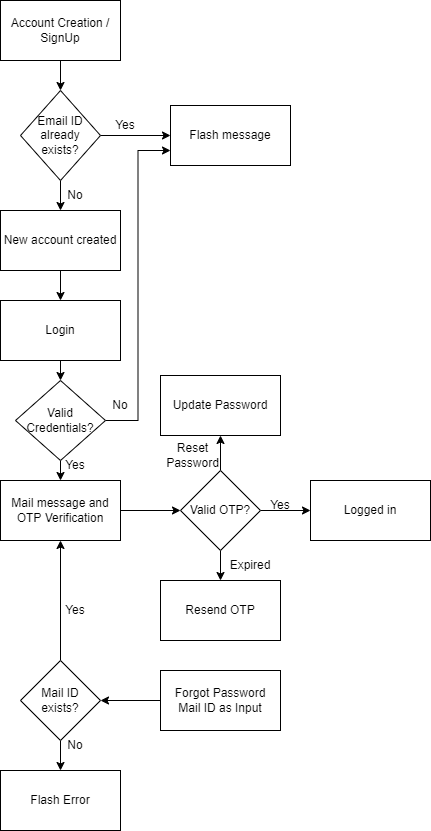

The diagram above was exported from draw.io. Its source (the exported page's mxGraphModel, read from the mxfile embedded in the PNG):
<mxGraphModel dx="782" dy="468" grid="1" gridSize="10" guides="1" tooltips="1" connect="1" arrows="1" fold="1" page="1" pageScale="1" pageWidth="850" pageHeight="1100" background="#FFFFFF" math="0" shadow="0">
  <root>
    <mxCell id="0" />
    <mxCell id="1" parent="0" />
    <mxCell id="u1lYgHPaegogzQqhh4kB-15" style="edgeStyle=orthogonalEdgeStyle;rounded=0;orthogonalLoop=1;jettySize=auto;html=1;exitX=0.5;exitY=1;exitDx=0;exitDy=0;entryX=0.5;entryY=0;entryDx=0;entryDy=0;" edge="1" parent="1" source="u1lYgHPaegogzQqhh4kB-1" target="u1lYgHPaegogzQqhh4kB-2">
      <mxGeometry relative="1" as="geometry" />
    </mxCell>
    <mxCell id="u1lYgHPaegogzQqhh4kB-1" value="Account Creation / SignUp" style="rounded=0;whiteSpace=wrap;html=1;" vertex="1" parent="1">
      <mxGeometry x="40" y="40" width="120" height="60" as="geometry" />
    </mxCell>
    <mxCell id="u1lYgHPaegogzQqhh4kB-16" style="edgeStyle=orthogonalEdgeStyle;rounded=0;orthogonalLoop=1;jettySize=auto;html=1;exitX=1;exitY=0.5;exitDx=0;exitDy=0;entryX=0;entryY=0.5;entryDx=0;entryDy=0;" edge="1" parent="1" source="u1lYgHPaegogzQqhh4kB-2" target="u1lYgHPaegogzQqhh4kB-3">
      <mxGeometry relative="1" as="geometry" />
    </mxCell>
    <mxCell id="u1lYgHPaegogzQqhh4kB-18" style="edgeStyle=orthogonalEdgeStyle;rounded=0;orthogonalLoop=1;jettySize=auto;html=1;exitX=0.5;exitY=1;exitDx=0;exitDy=0;entryX=0.5;entryY=0;entryDx=0;entryDy=0;" edge="1" parent="1" source="u1lYgHPaegogzQqhh4kB-2" target="u1lYgHPaegogzQqhh4kB-4">
      <mxGeometry relative="1" as="geometry" />
    </mxCell>
    <mxCell id="u1lYgHPaegogzQqhh4kB-2" value="Email ID already exists?" style="rhombus;whiteSpace=wrap;html=1;" vertex="1" parent="1">
      <mxGeometry x="60" y="130" width="80" height="90" as="geometry" />
    </mxCell>
    <mxCell id="u1lYgHPaegogzQqhh4kB-3" value="Flash message" style="rounded=0;whiteSpace=wrap;html=1;" vertex="1" parent="1">
      <mxGeometry x="210" y="145" width="120" height="60" as="geometry" />
    </mxCell>
    <mxCell id="u1lYgHPaegogzQqhh4kB-20" style="edgeStyle=orthogonalEdgeStyle;rounded=0;orthogonalLoop=1;jettySize=auto;html=1;exitX=0.5;exitY=1;exitDx=0;exitDy=0;entryX=0.5;entryY=0;entryDx=0;entryDy=0;" edge="1" parent="1" source="u1lYgHPaegogzQqhh4kB-4" target="u1lYgHPaegogzQqhh4kB-5">
      <mxGeometry relative="1" as="geometry" />
    </mxCell>
    <mxCell id="u1lYgHPaegogzQqhh4kB-4" value="New account created" style="rounded=0;whiteSpace=wrap;html=1;" vertex="1" parent="1">
      <mxGeometry x="40" y="250" width="120" height="60" as="geometry" />
    </mxCell>
    <mxCell id="u1lYgHPaegogzQqhh4kB-21" style="edgeStyle=orthogonalEdgeStyle;rounded=0;orthogonalLoop=1;jettySize=auto;html=1;exitX=0.5;exitY=1;exitDx=0;exitDy=0;entryX=0.5;entryY=0;entryDx=0;entryDy=0;" edge="1" parent="1" source="u1lYgHPaegogzQqhh4kB-5" target="u1lYgHPaegogzQqhh4kB-6">
      <mxGeometry relative="1" as="geometry" />
    </mxCell>
    <mxCell id="u1lYgHPaegogzQqhh4kB-5" value="Login" style="rounded=0;whiteSpace=wrap;html=1;" vertex="1" parent="1">
      <mxGeometry x="40" y="340" width="120" height="60" as="geometry" />
    </mxCell>
    <mxCell id="u1lYgHPaegogzQqhh4kB-22" style="edgeStyle=orthogonalEdgeStyle;rounded=0;orthogonalLoop=1;jettySize=auto;html=1;exitX=0.5;exitY=1;exitDx=0;exitDy=0;entryX=0.5;entryY=0;entryDx=0;entryDy=0;" edge="1" parent="1" source="u1lYgHPaegogzQqhh4kB-6" target="u1lYgHPaegogzQqhh4kB-7">
      <mxGeometry relative="1" as="geometry" />
    </mxCell>
    <mxCell id="u1lYgHPaegogzQqhh4kB-23" style="edgeStyle=orthogonalEdgeStyle;rounded=0;orthogonalLoop=1;jettySize=auto;html=1;exitX=1;exitY=0.5;exitDx=0;exitDy=0;entryX=0;entryY=0.75;entryDx=0;entryDy=0;" edge="1" parent="1" source="u1lYgHPaegogzQqhh4kB-6" target="u1lYgHPaegogzQqhh4kB-3">
      <mxGeometry relative="1" as="geometry" />
    </mxCell>
    <mxCell id="u1lYgHPaegogzQqhh4kB-6" value="Valid Credentials?" style="rhombus;whiteSpace=wrap;html=1;" vertex="1" parent="1">
      <mxGeometry x="55" y="420" width="90" height="80" as="geometry" />
    </mxCell>
    <mxCell id="u1lYgHPaegogzQqhh4kB-27" style="edgeStyle=orthogonalEdgeStyle;rounded=0;orthogonalLoop=1;jettySize=auto;html=1;exitX=1;exitY=0.5;exitDx=0;exitDy=0;entryX=0;entryY=0.5;entryDx=0;entryDy=0;" edge="1" parent="1" source="u1lYgHPaegogzQqhh4kB-7" target="u1lYgHPaegogzQqhh4kB-8">
      <mxGeometry relative="1" as="geometry" />
    </mxCell>
    <mxCell id="u1lYgHPaegogzQqhh4kB-7" value="Mail message and OTP Verification" style="rounded=0;whiteSpace=wrap;html=1;" vertex="1" parent="1">
      <mxGeometry x="40" y="520" width="120" height="60" as="geometry" />
    </mxCell>
    <mxCell id="u1lYgHPaegogzQqhh4kB-28" style="edgeStyle=orthogonalEdgeStyle;rounded=0;orthogonalLoop=1;jettySize=auto;html=1;exitX=1;exitY=0.5;exitDx=0;exitDy=0;entryX=0;entryY=0.5;entryDx=0;entryDy=0;" edge="1" parent="1" source="u1lYgHPaegogzQqhh4kB-8" target="u1lYgHPaegogzQqhh4kB-10">
      <mxGeometry relative="1" as="geometry" />
    </mxCell>
    <mxCell id="u1lYgHPaegogzQqhh4kB-30" style="edgeStyle=orthogonalEdgeStyle;rounded=0;orthogonalLoop=1;jettySize=auto;html=1;exitX=0.5;exitY=1;exitDx=0;exitDy=0;entryX=0.5;entryY=0;entryDx=0;entryDy=0;" edge="1" parent="1" source="u1lYgHPaegogzQqhh4kB-8" target="u1lYgHPaegogzQqhh4kB-9">
      <mxGeometry relative="1" as="geometry" />
    </mxCell>
    <mxCell id="u1lYgHPaegogzQqhh4kB-32" style="edgeStyle=orthogonalEdgeStyle;rounded=0;orthogonalLoop=1;jettySize=auto;html=1;exitX=0.5;exitY=0;exitDx=0;exitDy=0;" edge="1" parent="1" source="u1lYgHPaegogzQqhh4kB-8" target="u1lYgHPaegogzQqhh4kB-14">
      <mxGeometry relative="1" as="geometry" />
    </mxCell>
    <mxCell id="u1lYgHPaegogzQqhh4kB-8" value="Valid OTP?" style="rhombus;whiteSpace=wrap;html=1;" vertex="1" parent="1">
      <mxGeometry x="220" y="510" width="80" height="80" as="geometry" />
    </mxCell>
    <mxCell id="u1lYgHPaegogzQqhh4kB-9" value="Resend OTP" style="rounded=0;whiteSpace=wrap;html=1;" vertex="1" parent="1">
      <mxGeometry x="200" y="620" width="120" height="60" as="geometry" />
    </mxCell>
    <mxCell id="u1lYgHPaegogzQqhh4kB-10" value="Logged in" style="rounded=0;whiteSpace=wrap;html=1;" vertex="1" parent="1">
      <mxGeometry x="350" y="520" width="120" height="60" as="geometry" />
    </mxCell>
    <mxCell id="u1lYgHPaegogzQqhh4kB-34" style="edgeStyle=orthogonalEdgeStyle;rounded=0;orthogonalLoop=1;jettySize=auto;html=1;exitX=0;exitY=0.5;exitDx=0;exitDy=0;entryX=1;entryY=0.5;entryDx=0;entryDy=0;" edge="1" parent="1" source="u1lYgHPaegogzQqhh4kB-11" target="u1lYgHPaegogzQqhh4kB-13">
      <mxGeometry relative="1" as="geometry" />
    </mxCell>
    <mxCell id="u1lYgHPaegogzQqhh4kB-11" value="Forgot Password&lt;br&gt;Mail ID as Input" style="rounded=0;whiteSpace=wrap;html=1;" vertex="1" parent="1">
      <mxGeometry x="200" y="710" width="120" height="60" as="geometry" />
    </mxCell>
    <mxCell id="u1lYgHPaegogzQqhh4kB-12" value="Flash Error" style="rounded=0;whiteSpace=wrap;html=1;" vertex="1" parent="1">
      <mxGeometry x="40" y="810" width="120" height="60" as="geometry" />
    </mxCell>
    <mxCell id="u1lYgHPaegogzQqhh4kB-35" style="edgeStyle=orthogonalEdgeStyle;rounded=0;orthogonalLoop=1;jettySize=auto;html=1;exitX=0.5;exitY=0;exitDx=0;exitDy=0;entryX=0.5;entryY=1;entryDx=0;entryDy=0;" edge="1" parent="1" source="u1lYgHPaegogzQqhh4kB-13" target="u1lYgHPaegogzQqhh4kB-7">
      <mxGeometry relative="1" as="geometry" />
    </mxCell>
    <mxCell id="u1lYgHPaegogzQqhh4kB-38" style="edgeStyle=orthogonalEdgeStyle;rounded=0;orthogonalLoop=1;jettySize=auto;html=1;exitX=0.5;exitY=1;exitDx=0;exitDy=0;entryX=0.5;entryY=0;entryDx=0;entryDy=0;" edge="1" parent="1" source="u1lYgHPaegogzQqhh4kB-13" target="u1lYgHPaegogzQqhh4kB-12">
      <mxGeometry relative="1" as="geometry" />
    </mxCell>
    <mxCell id="u1lYgHPaegogzQqhh4kB-13" value="Mail ID exists?" style="rhombus;whiteSpace=wrap;html=1;" vertex="1" parent="1">
      <mxGeometry x="60" y="700" width="80" height="80" as="geometry" />
    </mxCell>
    <mxCell id="u1lYgHPaegogzQqhh4kB-14" value="Update Password" style="rounded=0;whiteSpace=wrap;html=1;" vertex="1" parent="1">
      <mxGeometry x="200" y="415" width="120" height="60" as="geometry" />
    </mxCell>
    <mxCell id="u1lYgHPaegogzQqhh4kB-17" value="Yes" style="text;html=1;strokeColor=none;fillColor=none;align=center;verticalAlign=middle;whiteSpace=wrap;rounded=0;" vertex="1" parent="1">
      <mxGeometry x="135" y="150" width="60" height="30" as="geometry" />
    </mxCell>
    <mxCell id="u1lYgHPaegogzQqhh4kB-19" value="No" style="text;html=1;strokeColor=none;fillColor=none;align=center;verticalAlign=middle;whiteSpace=wrap;rounded=0;" vertex="1" parent="1">
      <mxGeometry x="85" y="220" width="60" height="30" as="geometry" />
    </mxCell>
    <mxCell id="u1lYgHPaegogzQqhh4kB-24" value="No" style="text;html=1;strokeColor=none;fillColor=none;align=center;verticalAlign=middle;whiteSpace=wrap;rounded=0;" vertex="1" parent="1">
      <mxGeometry x="130" y="430" width="60" height="30" as="geometry" />
    </mxCell>
    <mxCell id="u1lYgHPaegogzQqhh4kB-26" value="Yes" style="text;html=1;strokeColor=none;fillColor=none;align=center;verticalAlign=middle;whiteSpace=wrap;rounded=0;" vertex="1" parent="1">
      <mxGeometry x="85" y="490" width="60" height="30" as="geometry" />
    </mxCell>
    <mxCell id="u1lYgHPaegogzQqhh4kB-29" value="Yes" style="text;html=1;strokeColor=none;fillColor=none;align=center;verticalAlign=middle;whiteSpace=wrap;rounded=0;" vertex="1" parent="1">
      <mxGeometry x="290" y="530" width="60" height="30" as="geometry" />
    </mxCell>
    <mxCell id="u1lYgHPaegogzQqhh4kB-31" value="Expired" style="text;html=1;strokeColor=none;fillColor=none;align=center;verticalAlign=middle;whiteSpace=wrap;rounded=0;" vertex="1" parent="1">
      <mxGeometry x="260" y="590" width="60" height="30" as="geometry" />
    </mxCell>
    <mxCell id="u1lYgHPaegogzQqhh4kB-33" value="Reset Password" style="text;html=1;strokeColor=none;fillColor=none;align=center;verticalAlign=middle;whiteSpace=wrap;rounded=0;" vertex="1" parent="1">
      <mxGeometry x="195" y="480" width="75" height="30" as="geometry" />
    </mxCell>
    <mxCell id="u1lYgHPaegogzQqhh4kB-36" value="Yes" style="text;html=1;strokeColor=none;fillColor=none;align=center;verticalAlign=middle;whiteSpace=wrap;rounded=0;" vertex="1" parent="1">
      <mxGeometry x="85" y="635" width="60" height="30" as="geometry" />
    </mxCell>
    <mxCell id="u1lYgHPaegogzQqhh4kB-37" value="No" style="text;html=1;strokeColor=none;fillColor=none;align=center;verticalAlign=middle;whiteSpace=wrap;rounded=0;" vertex="1" parent="1">
      <mxGeometry x="85" y="770" width="60" height="30" as="geometry" />
    </mxCell>
  </root>
</mxGraphModel>